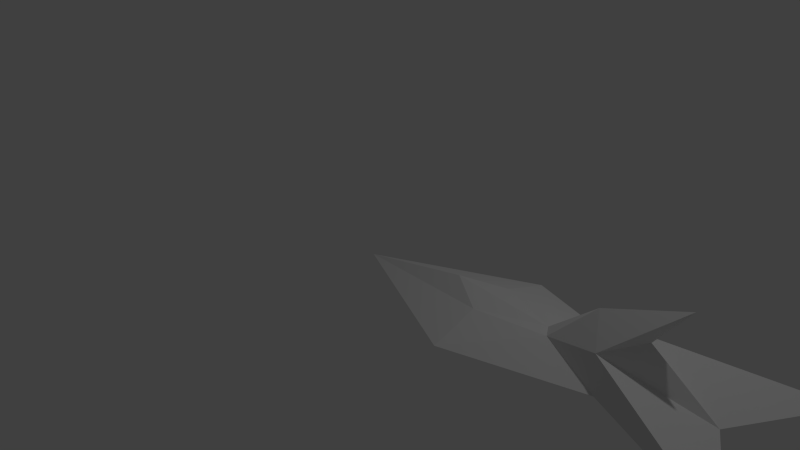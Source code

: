 # Source: ship.blend  (saved by Blender 2.76.0; exported with 4.5.12 LTS)
import bpy
from mathutils import Matrix  # noqa: F401  (used for matrix-valued properties, if any)

bpy.ops.wm.read_factory_settings(use_empty=True)
scene = bpy.context.scene
scene.name = 'Scene'

# ---- collections
col_collection_1 = bpy.data.collections.new('Collection 1'); scene.collection.children.link(col_collection_1)

# ---- world
world_world = bpy.data.worlds.new('World'); scene.world = world_world
world_world.color = (0.05088, 0.05088, 0.05088)
world_world.use_sun_shadow = False
world_world.sun_shadow_jitter_overblur = 0.0
world_world.cycles.sampling_method = 'MANUAL'
world_world.cycles.sample_map_resolution = 256

# ---- cameras
cam_camera = bpy.data.cameras.new('Camera')
cam_camera.clip_end = 100.0
cam_camera.lens = 35.0
cam_camera.sensor_width = 32.0
cam_camera.sensor_height = 18.0
cam_camera.ortho_scale = 7.314
cam_camera.dof.focus_distance = 0.0
cam_camera.dof.aperture_fstop = 128.0

# ---- lights
light_lamp = bpy.data.lights.new('Lamp', 'POINT')
light_lamp.transmission_factor = 0.0
light_lamp.cutoff_distance = 30.0
light_lamp.energy = 100.0
light_lamp.shadow_buffer_clip_start = 1.001
light_lamp.shadow_soft_size = 0.1
light_lamp.shadow_maximum_resolution = 0.006
light_lamp.use_absolute_resolution = True
light_lamp.cycles.use_multiple_importance_sampling = False

# ---- meshes
me_plane = bpy.data.meshes.new('Plane')
me_plane.from_pydata([(0.0, 0.0, 0.0), (2.8, 0.2, 1.489e-08), (3.4, 0.7, 5.264e-08), (4.4, 1.1, 8.284e-08), (4.01, 0.58, 4.358e-08), (4.81, 0.01, 7.55e-10), (1.5, 0.3, 2.244e-08), (3.6, 0.4, -0.3029), (3.6, 0.4, 0.3029), (2.9, 0.2, -0.1534), (2.9, 0.2, 0.1534), (2.0, 0.2, -0.3029), (2.0, 0.2, 0.3029), (5.5, 1.008e-07, -1.183), (5.5, -1.008e-07, 1.183), (3.7, -4.172e-08, 0.42), (3.7, 4.172e-08, -0.42), (2.0, 8.191e-08, -0.9161), (2.0, -8.191e-08, 0.9161)], [], [(11, 0, 17), (0, 11, 6), (0, 6, 12), (12, 18, 0), (6, 1, 12), (6, 11, 1), (9, 1, 11), (11, 17, 9), (16, 9, 17), (10, 12, 1), (12, 10, 18), (15, 18, 10), (10, 8, 15), (1, 2, 10), (1, 9, 2), (9, 16, 7), (9, 7, 2), (10, 2, 8), (2, 3, 8), (2, 7, 3), (4, 8, 3), (4, 3, 7), (4, 5, 8), (4, 7, 5), (7, 13, 5), (13, 7, 16), (8, 5, 14), (14, 15, 8)])
me_plane.use_remesh_preserve_volume = False
me_plane.use_remesh_preserve_attributes = False
me_plane.use_mirror_vertex_groups = False
me_plane.update()

# ---- objects
ob_plane = bpy.data.objects.new('Plane', me_plane)
ob_lamp = bpy.data.objects.new('Lamp', light_lamp)
ob_camera = bpy.data.objects.new('Camera', cam_camera)

# ---- transforms, parenting, visibility, modifiers, constraints
ob_plane.location = (0.0, 0.0, 0.0)
ob_plane.rotation_euler = (1.571, -0.0, 0.0)
ob_plane.lineart.crease_threshold = 0.0
ob_lamp.location = (4.076, 1.005, 5.904)
ob_lamp.rotation_euler = (0.6503, 0.05522, 1.866)
ob_lamp.lock_rotations_4d = False
ob_lamp.empty_display_type = 'ARROWS'
ob_lamp.color = (0.0, 0.0, 0.0, 0.0)
ob_lamp.lineart.crease_threshold = 0.0
ob_camera.location = (7.481, -6.508, 5.344)
ob_camera.rotation_euler = (1.109, 0.01082, 0.8149)
ob_camera.lock_rotations_4d = False
ob_camera.empty_display_type = 'ARROWS'
ob_camera.color = (0.0, 0.0, 0.0, 0.0)
ob_camera.display_type = 'WIRE'
ob_camera.lineart.crease_threshold = 0.0

# ---- collection membership
col_collection_1.objects.link(ob_plane)
col_collection_1.objects.link(ob_lamp)
col_collection_1.objects.link(ob_camera)

# ---- scene / render settings (as saved in the file)
scene.camera = ob_camera
scene.frame_start = 1; scene.frame_end = 250; scene.frame_set(1)
scene.render.engine = 'BLENDER_EEVEE_NEXT'
scene.render.resolution_percentage = 50
scene.render.dither_intensity = 0.0
scene.cycles.use_denoising = False
scene.cycles.samples = 10
scene.cycles.sampling_pattern = 'TABULATED_SOBOL'
scene.cycles.light_sampling_threshold = 0.0
scene.cycles.use_adaptive_sampling = False
scene.cycles.use_light_tree = False
scene.cycles.blur_glossy = 0.0
scene.cycles.pixel_filter_type = 'GAUSSIAN'
scene.cycles.sample_clamp_indirect = 0.0
scene.view_settings.view_transform = 'Standard'
bpy.context.view_layer.update()
